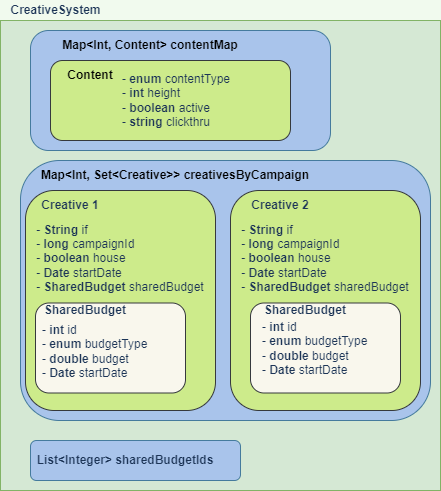

The diagram above was exported from draw.io. Its source (the exported page's mxGraphModel, read from the mxfile embedded in the PNG):
<mxGraphModel dx="861" dy="506" grid="1" gridSize="10" guides="1" tooltips="1" connect="1" arrows="1" fold="1" page="1" pageScale="1" pageWidth="850" pageHeight="1100" background="#F1FAEE" math="0" shadow="0">
  <root>
    <mxCell id="0" />
    <mxCell id="1" parent="0" />
    <mxCell id="JwRBPal3PpAklrrffRGT-3" value="" style="rounded=0;whiteSpace=wrap;html=1;fillColor=#d5e8d4;strokeColor=#82b366;" vertex="1" parent="1">
      <mxGeometry x="120" y="310" width="440" height="470" as="geometry" />
    </mxCell>
    <mxCell id="JwRBPal3PpAklrrffRGT-4" value="&lt;b&gt;CreativeSystem&lt;/b&gt;" style="text;html=1;align=center;verticalAlign=middle;resizable=0;points=[];autosize=1;strokeColor=none;fillColor=none;fontColor=#1D3557;" vertex="1" parent="1">
      <mxGeometry x="120" y="290" width="110" height="20" as="geometry" />
    </mxCell>
    <mxCell id="JwRBPal3PpAklrrffRGT-19" value="" style="rounded=1;whiteSpace=wrap;html=1;shadow=0;glass=0;labelBackgroundColor=none;sketch=0;fontColor=#1D3557;strokeColor=#457B9D;fillColor=#A9C4EB;gradientColor=none;" vertex="1" parent="1">
      <mxGeometry x="150" y="320" width="300" height="120" as="geometry" />
    </mxCell>
    <mxCell id="JwRBPal3PpAklrrffRGT-20" value="&lt;span style=&quot;color: rgb(0, 0, 0); font-weight: 700;&quot;&gt;Map&amp;lt;Int, Content&amp;gt; contentMap&lt;/span&gt;" style="text;html=1;strokeColor=none;fillColor=none;align=center;verticalAlign=middle;whiteSpace=wrap;rounded=0;shadow=0;glass=0;labelBackgroundColor=none;sketch=0;fontColor=#1D3557;" vertex="1" parent="1">
      <mxGeometry x="170" y="320" width="200" height="30" as="geometry" />
    </mxCell>
    <mxCell id="JwRBPal3PpAklrrffRGT-21" value="&lt;span style=&quot;color: rgb(0, 0, 0); font-weight: 700;&quot;&gt;&lt;br&gt;&lt;/span&gt;" style="rounded=1;whiteSpace=wrap;html=1;shadow=0;glass=0;labelBackgroundColor=none;sketch=0;strokeColor=#36393d;fillColor=#cdeb8b;" vertex="1" parent="1">
      <mxGeometry x="170" y="350" width="240" height="80" as="geometry" />
    </mxCell>
    <mxCell id="JwRBPal3PpAklrrffRGT-24" value="- &lt;b&gt;enum &lt;/b&gt;contentType&lt;br&gt;- &lt;b&gt;int &lt;/b&gt;height&lt;br&gt;- &lt;b&gt;boolean &lt;/b&gt;active&lt;br&gt;- &lt;b&gt;string &lt;/b&gt;clickthru" style="text;html=1;strokeColor=none;fillColor=none;align=left;verticalAlign=middle;whiteSpace=wrap;rounded=0;fontColor=#1D3557;" vertex="1" parent="1">
      <mxGeometry x="240" y="360" width="120" height="60" as="geometry" />
    </mxCell>
    <mxCell id="JwRBPal3PpAklrrffRGT-26" value="&lt;span style=&quot;color: rgb(0, 0, 0); font-weight: 700;&quot;&gt;Content&lt;/span&gt;" style="text;html=1;strokeColor=none;fillColor=none;align=center;verticalAlign=middle;whiteSpace=wrap;rounded=0;shadow=0;glass=0;labelBackgroundColor=none;sketch=0;fontColor=#1D3557;" vertex="1" parent="1">
      <mxGeometry x="180" y="350" width="60" height="30" as="geometry" />
    </mxCell>
    <mxCell id="JwRBPal3PpAklrrffRGT-27" value="" style="rounded=1;whiteSpace=wrap;html=1;shadow=0;glass=0;labelBackgroundColor=none;sketch=0;fontColor=#1D3557;strokeColor=#457B9D;fillColor=#A9C4EB;gradientColor=none;" vertex="1" parent="1">
      <mxGeometry x="140" y="450" width="410" height="260" as="geometry" />
    </mxCell>
    <mxCell id="JwRBPal3PpAklrrffRGT-28" value="&lt;span style=&quot;color: rgb(0, 0, 0); font-weight: 700;&quot;&gt;Map&amp;lt;Int, Set&amp;lt;Creative&amp;gt;&amp;gt; creativesByCampaign&lt;/span&gt;" style="text;html=1;strokeColor=none;fillColor=none;align=center;verticalAlign=middle;whiteSpace=wrap;rounded=0;shadow=0;glass=0;labelBackgroundColor=none;sketch=0;fontColor=#1D3557;" vertex="1" parent="1">
      <mxGeometry x="140" y="450" width="310" height="30" as="geometry" />
    </mxCell>
    <mxCell id="JwRBPal3PpAklrrffRGT-29" value="&lt;span style=&quot;color: rgb(0, 0, 0); font-weight: 700;&quot;&gt;&lt;br&gt;&lt;/span&gt;" style="rounded=1;whiteSpace=wrap;html=1;shadow=0;glass=0;labelBackgroundColor=none;sketch=0;strokeColor=#36393d;fillColor=#cdeb8b;" vertex="1" parent="1">
      <mxGeometry x="145" y="480" width="190" height="220" as="geometry" />
    </mxCell>
    <mxCell id="JwRBPal3PpAklrrffRGT-31" value="&lt;span style=&quot;font-weight: 700;&quot;&gt;Creative 1&lt;/span&gt;" style="text;html=1;strokeColor=none;fillColor=none;align=center;verticalAlign=middle;whiteSpace=wrap;rounded=0;shadow=0;glass=0;labelBackgroundColor=none;sketch=0;fontColor=#1D3557;" vertex="1" parent="1">
      <mxGeometry x="140" y="480" width="100" height="30" as="geometry" />
    </mxCell>
    <mxCell id="JwRBPal3PpAklrrffRGT-32" value="&lt;div style=&quot;text-align: left;&quot;&gt;&lt;span style=&quot;background-color: initial;&quot;&gt;- &lt;b&gt;String &lt;/b&gt;if&lt;/span&gt;&lt;/div&gt;&lt;div style=&quot;text-align: left;&quot;&gt;&lt;span style=&quot;background-color: initial;&quot;&gt;- &lt;b&gt;long &lt;/b&gt;campaignId&lt;/span&gt;&lt;/div&gt;&lt;div style=&quot;text-align: left;&quot;&gt;&lt;span style=&quot;background-color: initial;&quot;&gt;- &lt;b&gt;boolean &lt;/b&gt;house&lt;/span&gt;&lt;/div&gt;&lt;div style=&quot;text-align: left;&quot;&gt;&lt;span style=&quot;background-color: initial;&quot;&gt;- &lt;b&gt;Date &lt;/b&gt;startDate&lt;/span&gt;&lt;/div&gt;&lt;div style=&quot;text-align: left;&quot;&gt;&lt;span style=&quot;background-color: initial;&quot;&gt;- &lt;b&gt;SharedBudget &lt;/b&gt;sharedBudget&lt;/span&gt;&lt;/div&gt;" style="text;html=1;strokeColor=none;fillColor=none;align=center;verticalAlign=middle;whiteSpace=wrap;rounded=0;fontColor=#1D3557;" vertex="1" parent="1">
      <mxGeometry x="155" y="510" width="170" height="75" as="geometry" />
    </mxCell>
    <mxCell id="JwRBPal3PpAklrrffRGT-33" value="" style="rounded=1;whiteSpace=wrap;html=1;shadow=0;glass=0;labelBackgroundColor=none;sketch=0;strokeColor=#36393d;fillColor=#f9f7ed;" vertex="1" parent="1">
      <mxGeometry x="155" y="592.5" width="150" height="90" as="geometry" />
    </mxCell>
    <mxCell id="JwRBPal3PpAklrrffRGT-34" value="&lt;span style=&quot;font-weight: 700;&quot;&gt;SharedBudget&lt;/span&gt;" style="text;html=1;strokeColor=none;fillColor=none;align=center;verticalAlign=middle;whiteSpace=wrap;rounded=0;shadow=0;glass=0;labelBackgroundColor=none;sketch=0;fontColor=#1D3557;" vertex="1" parent="1">
      <mxGeometry x="160" y="585" width="90" height="30" as="geometry" />
    </mxCell>
    <mxCell id="JwRBPal3PpAklrrffRGT-35" value="- &lt;b&gt;int &lt;/b&gt;id&lt;br&gt;- &lt;b&gt;enum &lt;/b&gt;budgetType&lt;br&gt;- &lt;b&gt;double &lt;/b&gt;budget&lt;br&gt;- &lt;b&gt;Date &lt;/b&gt;startDate" style="text;html=1;strokeColor=none;fillColor=none;align=left;verticalAlign=middle;whiteSpace=wrap;rounded=0;fontColor=#1D3557;" vertex="1" parent="1">
      <mxGeometry x="160" y="615" width="110" height="52.5" as="geometry" />
    </mxCell>
    <mxCell id="JwRBPal3PpAklrrffRGT-36" value="&lt;span style=&quot;color: rgb(0, 0, 0); font-weight: 700;&quot;&gt;&lt;br&gt;&lt;/span&gt;" style="rounded=1;whiteSpace=wrap;html=1;shadow=0;glass=0;labelBackgroundColor=none;sketch=0;strokeColor=#36393d;fillColor=#cdeb8b;" vertex="1" parent="1">
      <mxGeometry x="350" y="480" width="190" height="220" as="geometry" />
    </mxCell>
    <mxCell id="JwRBPal3PpAklrrffRGT-37" value="&lt;span style=&quot;font-weight: 700;&quot;&gt;Creative 2&lt;/span&gt;" style="text;html=1;strokeColor=none;fillColor=none;align=center;verticalAlign=middle;whiteSpace=wrap;rounded=0;shadow=0;glass=0;labelBackgroundColor=none;sketch=0;fontColor=#1D3557;" vertex="1" parent="1">
      <mxGeometry x="350" y="480" width="100" height="30" as="geometry" />
    </mxCell>
    <mxCell id="JwRBPal3PpAklrrffRGT-38" value="&lt;div style=&quot;text-align: left;&quot;&gt;&lt;span style=&quot;background-color: initial;&quot;&gt;- &lt;b&gt;String &lt;/b&gt;if&lt;/span&gt;&lt;/div&gt;&lt;div style=&quot;text-align: left;&quot;&gt;&lt;span style=&quot;background-color: initial;&quot;&gt;- &lt;b&gt;long &lt;/b&gt;campaignId&lt;/span&gt;&lt;/div&gt;&lt;div style=&quot;text-align: left;&quot;&gt;&lt;span style=&quot;background-color: initial;&quot;&gt;- &lt;b&gt;boolean &lt;/b&gt;house&lt;/span&gt;&lt;/div&gt;&lt;div style=&quot;text-align: left;&quot;&gt;&lt;span style=&quot;background-color: initial;&quot;&gt;- &lt;b&gt;Date &lt;/b&gt;startDate&lt;/span&gt;&lt;/div&gt;&lt;div style=&quot;text-align: left;&quot;&gt;&lt;span style=&quot;background-color: initial;&quot;&gt;- &lt;b&gt;SharedBudget &lt;/b&gt;sharedBudget&lt;/span&gt;&lt;/div&gt;" style="text;html=1;strokeColor=none;fillColor=none;align=center;verticalAlign=middle;whiteSpace=wrap;rounded=0;fontColor=#1D3557;" vertex="1" parent="1">
      <mxGeometry x="360" y="510" width="170" height="75" as="geometry" />
    </mxCell>
    <mxCell id="JwRBPal3PpAklrrffRGT-39" value="" style="rounded=1;whiteSpace=wrap;html=1;shadow=0;glass=0;labelBackgroundColor=none;sketch=0;strokeColor=#36393d;fillColor=#f9f7ed;" vertex="1" parent="1">
      <mxGeometry x="370" y="592.5" width="150" height="90" as="geometry" />
    </mxCell>
    <mxCell id="JwRBPal3PpAklrrffRGT-40" value="&lt;span style=&quot;font-weight: 700;&quot;&gt;SharedBudget&lt;/span&gt;" style="text;html=1;strokeColor=none;fillColor=none;align=center;verticalAlign=middle;whiteSpace=wrap;rounded=0;shadow=0;glass=0;labelBackgroundColor=none;sketch=0;fontColor=#1D3557;" vertex="1" parent="1">
      <mxGeometry x="380" y="585" width="90" height="30" as="geometry" />
    </mxCell>
    <mxCell id="JwRBPal3PpAklrrffRGT-41" value="- &lt;b&gt;int &lt;/b&gt;id&lt;br&gt;- &lt;b&gt;enum &lt;/b&gt;budgetType&lt;br&gt;- &lt;b&gt;double &lt;/b&gt;budget&lt;br&gt;- &lt;b&gt;Date &lt;/b&gt;startDate" style="text;html=1;strokeColor=none;fillColor=none;align=left;verticalAlign=middle;whiteSpace=wrap;rounded=0;fontColor=#1D3557;" vertex="1" parent="1">
      <mxGeometry x="380" y="611.25" width="110" height="52.5" as="geometry" />
    </mxCell>
    <mxCell id="JwRBPal3PpAklrrffRGT-42" value="" style="rounded=1;whiteSpace=wrap;html=1;shadow=0;glass=0;labelBackgroundColor=none;sketch=0;fontColor=#1D3557;strokeColor=#457B9D;fillColor=#A9C4EB;gradientColor=none;" vertex="1" parent="1">
      <mxGeometry x="150" y="730" width="210" height="40" as="geometry" />
    </mxCell>
    <mxCell id="JwRBPal3PpAklrrffRGT-43" value="&lt;span style=&quot;font-weight: 700;&quot;&gt;List&amp;lt;Integer&amp;gt; sharedBudgetIds&lt;/span&gt;" style="text;html=1;strokeColor=none;fillColor=none;align=center;verticalAlign=middle;whiteSpace=wrap;rounded=0;shadow=0;glass=0;labelBackgroundColor=none;sketch=0;fontColor=#1D3557;" vertex="1" parent="1">
      <mxGeometry x="150" y="730" width="190" height="40" as="geometry" />
    </mxCell>
  </root>
</mxGraphModel>